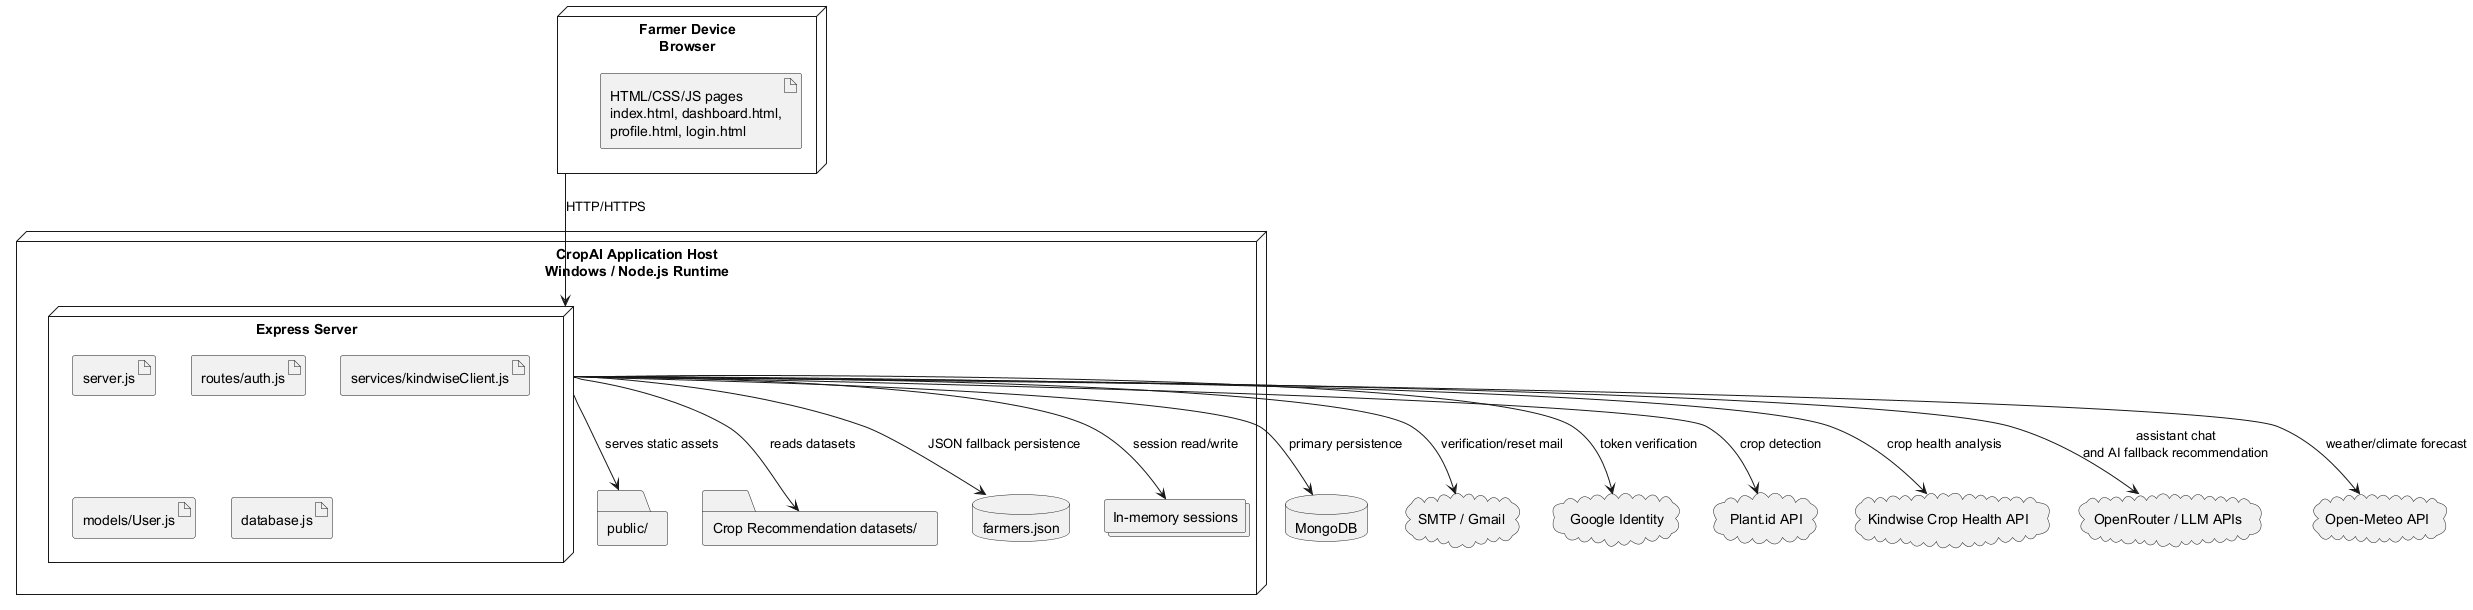

The diagram above was rendered by PlantUML. Its source (embedded in the PNG):
@startuml
node "Farmer Device\nBrowser" as Browser {
  artifact "HTML/CSS/JS pages\nindex.html, dashboard.html,\nprofile.html, login.html" as Frontend
}

node "CropAI Application Host\nWindows / Node.js Runtime" as Host {
  node "Express Server" as Express {
    artifact "server.js"
    artifact "routes/auth.js"
    artifact "services/kindwiseClient.js"
    artifact "models/User.js"
    artifact "database.js"
  }

  folder "public/" as PublicDir
  folder "Crop Recommendation datasets/" as DatasetDir
  database "farmers.json" as JsonDb
  collections "In-memory sessions" as Sessions
}

database "MongoDB" as Mongo
cloud "SMTP / Gmail" as Mailer
cloud "Google Identity" as Google
cloud "Plant.id API" as PlantId
cloud "Kindwise Crop Health API" as Kindwise
cloud "OpenRouter / LLM APIs" as LLM
cloud "Open-Meteo API" as WeatherApi

Browser --> Express : HTTP/HTTPS
Express --> PublicDir : serves static assets
Express --> DatasetDir : reads datasets
Express --> JsonDb : JSON fallback persistence
Express --> Sessions : session read/write
Express --> Mongo : primary persistence
Express --> Mailer : verification/reset mail
Express --> Google : token verification
Express --> PlantId : crop detection
Express --> Kindwise : crop health analysis
Express --> LLM : assistant chat\nand AI fallback recommendation
Express --> WeatherApi : weather/climate forecast
@enduml